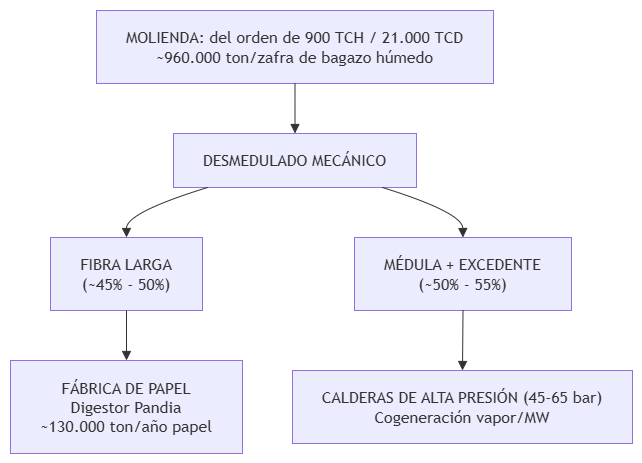

The diagram above was exported from draw.io. Its source (the exported page's mxGraphModel, read from the mxfile embedded in the PNG):
<mxGraphModel dx="1398" dy="825" grid="1" gridSize="10" guides="1" tooltips="1" connect="1" arrows="1" fold="1" page="1" pageScale="1" pageWidth="827" pageHeight="1169" math="0" shadow="0">
  <root>
    <mxCell id="0" />
    <mxCell id="1" parent="0" />
    <UserObject label="" mermaidData="{&#10;  &quot;data&quot;: &quot;graph TD\n    M[\&quot;MOLIENDA: del orden de 900 TCH / 21.000 TCD&lt;br&gt;~960.000 ton/zafra de bagazo húmedo\&quot;]\n    D[\&quot;DESMEDULADO MECÁNICO\&quot;]\n    FL[\&quot;FIBRA LARGA&lt;br&gt;(~45% - 50%)\&quot;]\n    ME[\&quot;MÉDULA + EXCEDENTE&lt;br&gt;(~50% - 55%)\&quot;]\n    FP[\&quot;FÁBRICA DE PAPEL&lt;br&gt;Digestor Pandia&lt;br&gt;~130.000 ton/año papel\&quot;]\n    C[\&quot;CALDERAS DE ALTA PRESIÓN (45-65 bar)&lt;br&gt;Cogeneración vapor/MW\&quot;]\n\n    M --&gt; D\n    D --&gt; FL\n    D --&gt; ME\n    FL --&gt; FP\n    ME --&gt; C&quot;,&#10;  &quot;config&quot;: null&#10;}" id="QNZrXvtq7CLQr6HqL_b3-1">
      <mxCell connectable="0" parent="1" style="group;transparentBounds=1;editIcon=1;lockedGroup=0;groupPadding=10;" vertex="1">
        <mxGeometry as="geometry" />
      </mxCell>
    </UserObject>
    <UserObject label="MOLIENDA: del orden de 900 TCH / 21.000 TCD&#10;~960.000 ton/zafra de bagazo húmedo" mermaidId="n:M" mermaidBaseStyle="html=1;whiteSpace=wrap;strokeWidth=1;fillColor=light-dark(#ECECFF,#1f2020);strokeColor=light-dark(#9370DB,#cccccc);fontColor=light-dark(#333333,#cccccc);fontFamily=Trebuchet MS,Verdana,Arial,sans-serif;fontSize=16;" mermaidBaseValue="MOLIENDA: del orden de 900 TCH / 21.000 TCD&#10;~960.000 ton/zafra de bagazo húmedo" id="QNZrXvtq7CLQr6HqL_b3-2">
      <mxCell parent="QNZrXvtq7CLQr6HqL_b3-1" style="html=1;whiteSpace=wrap;strokeWidth=1;fillColor=light-dark(#ECECFF,#1f2020);strokeColor=light-dark(#9370DB,#cccccc);fontColor=light-dark(#333333,#cccccc);fontFamily=Trebuchet MS,Verdana,Arial,sans-serif;fontSize=16;" vertex="1">
        <mxGeometry height="73" width="397" x="116" y="30" as="geometry" />
      </mxCell>
    </UserObject>
    <UserObject label="DESMEDULADO MECÁNICO" mermaidId="n:D" mermaidBaseStyle="html=1;whiteSpace=wrap;strokeWidth=1;fillColor=light-dark(#ECECFF,#1f2020);strokeColor=light-dark(#9370DB,#cccccc);fontColor=light-dark(#333333,#cccccc);fontFamily=Trebuchet MS,Verdana,Arial,sans-serif;fontSize=16;" mermaidBaseValue="DESMEDULADO MECÁNICO" id="QNZrXvtq7CLQr6HqL_b3-3">
      <mxCell parent="QNZrXvtq7CLQr6HqL_b3-1" style="html=1;whiteSpace=wrap;strokeWidth=1;fillColor=light-dark(#ECECFF,#1f2020);strokeColor=light-dark(#9370DB,#cccccc);fontColor=light-dark(#333333,#cccccc);fontFamily=Trebuchet MS,Verdana,Arial,sans-serif;fontSize=16;" vertex="1">
        <mxGeometry height="54" width="243" x="193" y="153" as="geometry" />
      </mxCell>
    </UserObject>
    <UserObject label="FIBRA LARGA&#10;(~45% - 50%)" mermaidId="n:FL" mermaidBaseStyle="html=1;whiteSpace=wrap;strokeWidth=1;fillColor=light-dark(#ECECFF,#1f2020);strokeColor=light-dark(#9370DB,#cccccc);fontColor=light-dark(#333333,#cccccc);fontFamily=Trebuchet MS,Verdana,Arial,sans-serif;fontSize=16;" mermaidBaseValue="FIBRA LARGA&#10;(~45% - 50%)" id="QNZrXvtq7CLQr6HqL_b3-4">
      <mxCell parent="QNZrXvtq7CLQr6HqL_b3-1" style="html=1;whiteSpace=wrap;strokeWidth=1;fillColor=light-dark(#ECECFF,#1f2020);strokeColor=light-dark(#9370DB,#cccccc);fontColor=light-dark(#333333,#cccccc);fontFamily=Trebuchet MS,Verdana,Arial,sans-serif;fontSize=16;" vertex="1">
        <mxGeometry height="73" width="152" x="70" y="257" as="geometry" />
      </mxCell>
    </UserObject>
    <UserObject label="MÉDULA + EXCEDENTE&#10;(~50% - 55%)" mermaidId="n:ME" mermaidBaseStyle="html=1;whiteSpace=wrap;strokeWidth=1;fillColor=light-dark(#ECECFF,#1f2020);strokeColor=light-dark(#9370DB,#cccccc);fontColor=light-dark(#333333,#cccccc);fontFamily=Trebuchet MS,Verdana,Arial,sans-serif;fontSize=16;" mermaidBaseValue="MÉDULA + EXCEDENTE&#10;(~50% - 55%)" id="QNZrXvtq7CLQr6HqL_b3-5">
      <mxCell parent="QNZrXvtq7CLQr6HqL_b3-1" style="html=1;whiteSpace=wrap;strokeWidth=1;fillColor=light-dark(#ECECFF,#1f2020);strokeColor=light-dark(#9370DB,#cccccc);fontColor=light-dark(#333333,#cccccc);fontFamily=Trebuchet MS,Verdana,Arial,sans-serif;fontSize=16;" vertex="1">
        <mxGeometry height="73" width="217" x="374" y="257" as="geometry" />
      </mxCell>
    </UserObject>
    <UserObject label="FÁBRICA DE PAPEL&#10;Digestor Pandia&#10;~130.000 ton/año papel" mermaidId="n:FP" mermaidBaseStyle="html=1;whiteSpace=wrap;strokeWidth=1;fillColor=light-dark(#ECECFF,#1f2020);strokeColor=light-dark(#9370DB,#cccccc);fontColor=light-dark(#333333,#cccccc);fontFamily=Trebuchet MS,Verdana,Arial,sans-serif;fontSize=16;" mermaidBaseValue="FÁBRICA DE PAPEL&#10;Digestor Pandia&#10;~130.000 ton/año papel" id="QNZrXvtq7CLQr6HqL_b3-6">
      <mxCell parent="QNZrXvtq7CLQr6HqL_b3-1" style="html=1;whiteSpace=wrap;strokeWidth=1;fillColor=light-dark(#ECECFF,#1f2020);strokeColor=light-dark(#9370DB,#cccccc);fontColor=light-dark(#333333,#cccccc);fontFamily=Trebuchet MS,Verdana,Arial,sans-serif;fontSize=16;" vertex="1">
        <mxGeometry height="93" width="232" x="30" y="380" as="geometry" />
      </mxCell>
    </UserObject>
    <UserObject label="CALDERAS DE ALTA PRESIÓN (45-65 bar)&#10;Cogeneración vapor/MW" mermaidId="n:C" mermaidBaseStyle="html=1;whiteSpace=wrap;strokeWidth=1;fillColor=light-dark(#ECECFF,#1f2020);strokeColor=light-dark(#9370DB,#cccccc);fontColor=light-dark(#333333,#cccccc);fontFamily=Trebuchet MS,Verdana,Arial,sans-serif;fontSize=16;" mermaidBaseValue="CALDERAS DE ALTA PRESIÓN (45-65 bar)&#10;Cogeneración vapor/MW" id="QNZrXvtq7CLQr6HqL_b3-7">
      <mxCell parent="QNZrXvtq7CLQr6HqL_b3-1" style="html=1;whiteSpace=wrap;strokeWidth=1;fillColor=light-dark(#ECECFF,#1f2020);strokeColor=light-dark(#9370DB,#cccccc);fontColor=light-dark(#333333,#cccccc);fontFamily=Trebuchet MS,Verdana,Arial,sans-serif;fontSize=16;" vertex="1">
        <mxGeometry height="73" width="340" x="312" y="390" as="geometry" />
      </mxCell>
    </UserObject>
    <UserObject label="" mermaidId="e:M-&gt;D#0" mermaidBaseStyle="curved=1;startArrow=none;endArrow=block;endSize=7;strokeColor=light-dark(#333333,#cccccc);exitX=0.5;exitY=1;entryX=0.5;entryY=0;" mermaidBaseValue="" id="QNZrXvtq7CLQr6HqL_b3-8">
      <mxCell edge="1" parent="QNZrXvtq7CLQr6HqL_b3-1" source="QNZrXvtq7CLQr6HqL_b3-2" style="curved=1;startArrow=none;endArrow=block;endSize=7;strokeColor=light-dark(#333333,#cccccc);exitX=0.5;exitY=1;entryX=0.5;entryY=0;rounded=0;" target="QNZrXvtq7CLQr6HqL_b3-3">
        <mxGeometry relative="1" as="geometry">
          <Array as="points" />
        </mxGeometry>
      </mxCell>
    </UserObject>
    <UserObject label="" mermaidId="e:D-&gt;FL#0" mermaidBaseStyle="curved=1;startArrow=none;endArrow=block;endSize=7;strokeColor=light-dark(#333333,#cccccc);exitX=0.14;exitY=1;entryX=0.5;entryY=0;" mermaidBaseValue="" id="QNZrXvtq7CLQr6HqL_b3-9">
      <mxCell edge="1" parent="QNZrXvtq7CLQr6HqL_b3-1" source="QNZrXvtq7CLQr6HqL_b3-3" style="curved=1;startArrow=none;endArrow=block;endSize=7;strokeColor=light-dark(#333333,#cccccc);exitX=0.14;exitY=1;entryX=0.5;entryY=0;rounded=0;" target="QNZrXvtq7CLQr6HqL_b3-4">
        <mxGeometry relative="1" as="geometry">
          <Array as="points">
            <mxPoint x="146" y="232" />
          </Array>
        </mxGeometry>
      </mxCell>
    </UserObject>
    <UserObject label="" mermaidId="e:D-&gt;ME#0" mermaidBaseStyle="curved=1;startArrow=none;endArrow=block;endSize=7;strokeColor=light-dark(#333333,#cccccc);exitX=0.86;exitY=1;entryX=0.5;entryY=0;" mermaidBaseValue="" id="QNZrXvtq7CLQr6HqL_b3-10">
      <mxCell edge="1" parent="QNZrXvtq7CLQr6HqL_b3-1" source="QNZrXvtq7CLQr6HqL_b3-3" style="curved=1;startArrow=none;endArrow=block;endSize=7;strokeColor=light-dark(#333333,#cccccc);exitX=0.86;exitY=1;entryX=0.5;entryY=0;rounded=0;" target="QNZrXvtq7CLQr6HqL_b3-5">
        <mxGeometry relative="1" as="geometry">
          <Array as="points">
            <mxPoint x="482" y="232" />
          </Array>
        </mxGeometry>
      </mxCell>
    </UserObject>
    <UserObject label="" mermaidId="e:FL-&gt;FP#0" mermaidBaseStyle="curved=1;startArrow=none;endArrow=block;endSize=7;strokeColor=light-dark(#333333,#cccccc);exitX=0.5;exitY=1;entryX=0.5;entryY=0;" mermaidBaseValue="" id="QNZrXvtq7CLQr6HqL_b3-11">
      <mxCell edge="1" parent="QNZrXvtq7CLQr6HqL_b3-1" source="QNZrXvtq7CLQr6HqL_b3-4" style="curved=1;startArrow=none;endArrow=block;endSize=7;strokeColor=light-dark(#333333,#cccccc);exitX=0.5;exitY=1;entryX=0.5;entryY=0;rounded=0;" target="QNZrXvtq7CLQr6HqL_b3-6">
        <mxGeometry relative="1" as="geometry">
          <Array as="points" />
        </mxGeometry>
      </mxCell>
    </UserObject>
    <UserObject label="" mermaidId="e:ME-&gt;C#0" mermaidBaseStyle="curved=1;startArrow=none;endArrow=block;endSize=7;strokeColor=light-dark(#333333,#cccccc);exitX=0.5;exitY=1;entryX=0.5;entryY=0;" mermaidBaseValue="" id="QNZrXvtq7CLQr6HqL_b3-12">
      <mxCell edge="1" parent="QNZrXvtq7CLQr6HqL_b3-1" source="QNZrXvtq7CLQr6HqL_b3-5" style="curved=1;startArrow=none;endArrow=block;endSize=7;strokeColor=light-dark(#333333,#cccccc);exitX=0.5;exitY=1;entryX=0.5;entryY=0;rounded=0;" target="QNZrXvtq7CLQr6HqL_b3-7">
        <mxGeometry relative="1" as="geometry">
          <Array as="points" />
        </mxGeometry>
      </mxCell>
    </UserObject>
  </root>
</mxGraphModel>